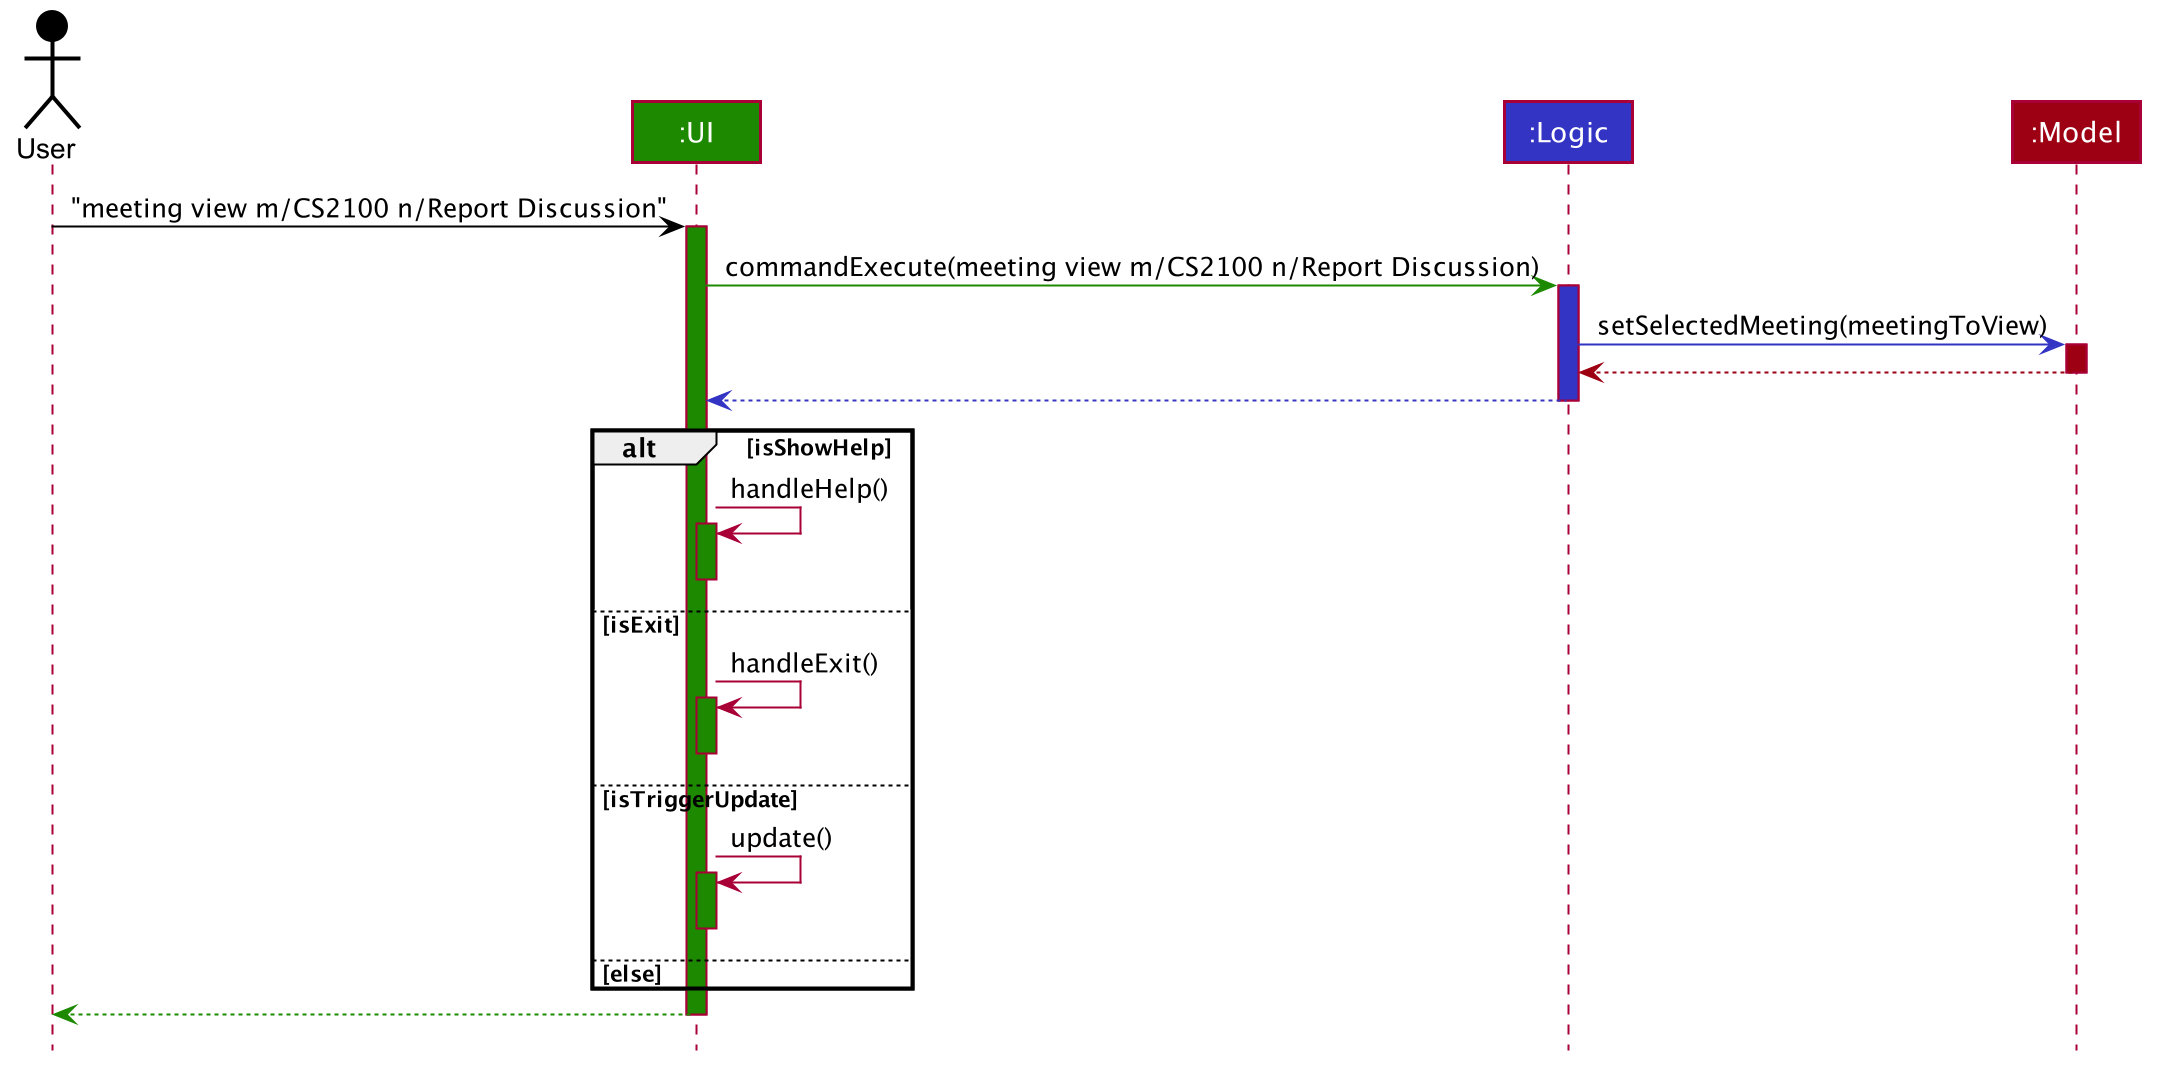

The diagram above was rendered by PlantUML. Its source (embedded in the PNG):
@startuml








skinparam BackgroundColor #FFFFFFF

skinparam Shadowing false

skinparam Class {
    FontColor #FFFFFF
    BorderThickness 1
    BorderColor #FFFFFF
    StereotypeFontColor #FFFFFF
    FontName Arial
}

skinparam Actor {
    BorderColor #000000
    Color #000000
    FontName Arial
}

skinparam Sequence {
    MessageAlign center
    BoxFontSize 15
    BoxPadding 0
    BoxFontColor #FFFFFF
    FontName Arial
}

skinparam Participant {
    FontColor #FFFFFFF
    Padding 20
}

skinparam MinClassWidth 50
skinparam ParticipantPadding 10
skinparam Shadowing false
skinparam DefaultTextAlignment center
skinparam packageStyle Rectangle

hide footbox
hide members
hide circle

Actor User as user #000000
Participant ":UI" as ui #1D8900
Participant ":Logic" as logic #3333C4
Participant ":Model" as model #9D0012

user -[#000000]> ui : "meeting view m/CS2100 n/Report Discussion"
activate ui #1D8900

ui -[#1D8900]> logic : commandExecute(meeting view m/CS2100 n/Report Discussion)
activate logic #3333C4

logic -[#3333C4]> model : setSelectedMeeting(meetingToView)
activate model #9D0012

model -[#9D0012]-> logic
deactivate model

logic --[#3333C4]> ui
deactivate logic

alt isShowHelp
    ui -> ui : handleHelp()
    activate ui #1D8900
    deactivate ui #1D8900
else isExit
    ui-> ui : handleExit()
    activate ui #1D8900
    deactivate ui #1D8900
else isTriggerUpdate
    ui-> ui : update()
    activate ui #1D8900
    deactivate ui #1D8900
else else
end

ui--[#1D8900]> user
deactivate ui
@enduml